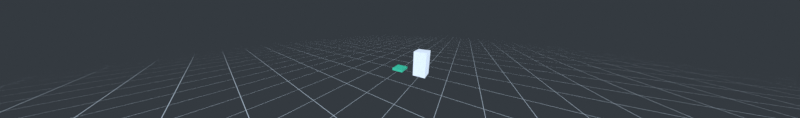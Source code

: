 # Source: blender_3.0.1_default-scene.blend  (saved by Blender 3.0.42; exported with 4.5.12 LTS)
import bpy
from mathutils import Matrix  # noqa: F401  (used for matrix-valued properties, if any)

bpy.ops.wm.read_factory_settings(use_empty=True)
scene = bpy.context.scene
scene.name = 'Scene'

# ---- collections
col_collection = bpy.data.collections.new('Collection'); scene.collection.children.link(col_collection)

# ---- materials (node trees are filled in below, after node groups)
mat_material = bpy.data.materials.new('Material')
mat_material.alpha_threshold = 0.0
mat_material.line_color = (0.0, 0.0, 0.0, 1.0)
mat_floor__grid = bpy.data.materials.new('Floor (Grid)')
mat_floor__grid.surface_render_method = 'BLENDED'
mat_floor__grid.blend_method = 'BLEND'
mat_material_001 = bpy.data.materials.new('Material.001')
mat_material_001.alpha_threshold = 0.0
mat_material_001.line_color = (0.0, 0.0, 0.0, 1.0)

# ---- material node trees
mat_material.use_nodes = True; mat_material.node_tree.nodes.clear()
_N = mat_material.node_tree.nodes; _L = mat_material.node_tree.links
n0 = _N.new('ShaderNodeOutputMaterial'); n0.name = 'Material Output'; n0.location = (300, 300)
n1 = _N.new('ShaderNodeBsdfPrincipled'); n1.name = 'Principled BSDF'; n1.location = (10, 300)
n1.distribution = 'GGX'
n1.subsurface_method = 'RANDOM_WALK_SKIN'
n1.inputs[0].default_value = (0.0319, 0.5841, 0.3278, 1.0)
n1.inputs[2].default_value = 0.4
n1.inputs[3].default_value = 1.45
n1.inputs[27].default_value = (0.0, 0.0, 0.0, 1.0)
n1.inputs[28].default_value = 1.0
_L.new(n1.outputs[0], n0.inputs[0])
n0.is_active_output = True
mat_floor__grid.use_nodes = True; mat_floor__grid.node_tree.nodes.clear()
_N = mat_floor__grid.node_tree.nodes; _L = mat_floor__grid.node_tree.links
n0 = _N.new('ShaderNodeTexCoord'); n0.name = 'Texture Coordinate'; n0.location = (-717, 192)
n1 = _N.new('ShaderNodeVectorMath'); n1.name = 'Vector Math.002'; n1.location = (-505, 178)
n1.operation = 'DOT_PRODUCT'
n2 = _N.new('ShaderNodeOutputMaterial'); n2.name = 'Material Output'; n2.location = (739, 300)
n3 = _N.new('ShaderNodeMath'); n3.name = 'Math.001'; n3.location = (-156, 168)
n3.operation = 'SUBTRACT'
n3.inputs[0].default_value = 1.0
n4 = _N.new('ShaderNodeMath'); n4.name = 'Math'; n4.location = (-342, 169)
n4.operation = 'POWER'
n4.inputs[1].default_value = 2.0
n5 = _N.new('ShaderNodeMath'); n5.name = 'Math.007'; n5.location = (60, 28)
n5.operation = 'MULTIPLY'
n6 = _N.new('ShaderNodeMath'); n6.name = 'Math.008'; n6.location = (-144, 451)
n6.operation = 'SUBTRACT'
n6.inputs[0].default_value = 1.0
n7 = _N.new('ShaderNodeMix'); n7.name = 'Mix'; n7.location = (117, 337)
n7.data_type = 'RGBA'
n7.inputs[7].default_value = (0.03434, 0.04231, 0.05127, 1.0)
n8 = _N.new('ShaderNodeTexBrick'); n8.name = 'Brick Texture'; n8.location = (-185, -64)
n8.offset = 1.0
n8.inputs[1].default_value = (0.0, 0.0, 0.0, 0.0)
n8.inputs[2].default_value = (0.0, 0.0, 0.0, 0.0)
n8.inputs[3].default_value = (0.5, 0.5, 0.5, 0.25)
n8.inputs[4].default_value = 32.0
n8.inputs[5].default_value = 0.005
n8.inputs[6].default_value = 0.0
n8.inputs[8].default_value = 1.0
n8.inputs[9].default_value = 1.0
n9 = _N.new('ShaderNodeBsdfPrincipled'); n9.name = 'Principled BSDF'; n9.location = (375, 300)
n9.distribution = 'GGX'
n9.subsurface_method = 'RANDOM_WALK_SKIN'
n9.inputs[2].default_value = 1.0
n9.inputs[3].default_value = 1.45
n9.inputs[13].default_value = 0.0
n9.inputs[27].default_value = (0.0, 0.0, 0.0, 1.0)
n9.inputs[28].default_value = 1.0
_L.new(n9.outputs[0], n2.inputs[0])
_L.new(n1.outputs[1], n4.inputs[0])
_L.new(n4.outputs[0], n3.inputs[1])
_L.new(n0.outputs[3], n1.inputs[0])
_L.new(n0.outputs[3], n1.inputs[1])
_L.new(n8.outputs[0], n7.inputs[6])
_L.new(n8.outputs[1], n5.inputs[1])
_L.new(n3.outputs[0], n5.inputs[0])
_L.new(n5.outputs[0], n9.inputs[4])
_L.new(n7.outputs[2], n9.inputs[0])
_L.new(n5.outputs[0], n6.inputs[1])
_L.new(n6.outputs[0], n7.inputs[0])
n2.is_active_output = True
mat_material_001.use_nodes = True; mat_material_001.node_tree.nodes.clear()
_N = mat_material_001.node_tree.nodes; _L = mat_material_001.node_tree.links
n0 = _N.new('ShaderNodeOutputMaterial'); n0.name = 'Material Output'; n0.location = (300, 300)
n1 = _N.new('ShaderNodeBsdfPrincipled'); n1.name = 'Principled BSDF'; n1.location = (10, 300)
n1.distribution = 'GGX'
n1.subsurface_method = 'RANDOM_WALK_SKIN'
n1.inputs[0].default_value = (0.9911, 0.9647, 0.9734, 1.0)
n1.inputs[2].default_value = 0.4
n1.inputs[3].default_value = 1.45
n1.inputs[27].default_value = (0.0, 0.0, 0.0, 1.0)
n1.inputs[28].default_value = 1.0
_L.new(n1.outputs[0], n0.inputs[0])
n0.is_active_output = True

# ---- world
world_world = bpy.data.worlds.new('World'); scene.world = world_world
world_world.use_nodes = True; world_world.node_tree.nodes.clear()
_N = world_world.node_tree.nodes; _L = world_world.node_tree.links
n0 = _N.new('ShaderNodeOutputWorld'); n0.name = 'World Output'; n0.location = (300, 300)
n1 = _N.new('ShaderNodeBackground'); n1.name = 'Background'; n1.location = (10, 300)
n1.inputs[0].default_value = (0.03434, 0.04231, 0.05127, 1.0)
_L.new(n1.outputs[0], n0.inputs[0])
n0.is_active_output = True
world_world.color = (0.05088, 0.05088, 0.05088)
world_world.use_sun_shadow = False
world_world.sun_shadow_jitter_overblur = 0.0
world_world.light_settings.ao_factor = 24.0

# ---- cameras
cam_camera = bpy.data.cameras.new('Camera')
cam_camera.sensor_fit = 'VERTICAL'
cam_camera.lens = 21.51
cam_camera.lens_unit = 'FOV'

# ---- lights
light_point_001 = bpy.data.lights.new('Point.001', 'SUN')
light_point_001.transmission_factor = 0.0
light_point_001.angle = 0.0
light_point_001.energy = 0.0
light_point_001.shadow_soft_size = 0.25

# ---- meshes
me_cube = bpy.data.meshes.new('Cube')
me_cube.from_pydata([(0.25, 0.25, 0.5), (0.25, 0.25, -0.5), (0.25, -0.25, 0.5), (0.25, -0.25, -0.5), (-0.25, 0.25, 0.5), (-0.25, 0.25, -0.5), (-0.25, -0.25, 0.5), (-0.25, -0.25, -0.5)], [], [(0, 4, 6, 2), (3, 2, 6, 7), (7, 6, 4, 5), (5, 1, 3, 7), (1, 0, 2, 3), (5, 4, 0, 1)])
_uv = me_cube.uv_layers.new(name='UVMap')
_uv.uv.foreach_set('vector', [0.625, 0.5, 0.875, 0.5, 0.875, 0.75, 0.625, 0.75, 0.375, 0.75, 0.625, 0.75, 0.625, 1.0, 0.375, 1.0, 0.375, 0.0, 0.625, 0.0, 0.625, 0.25, 0.375, 0.25, 0.125, 0.5, 0.375, 0.5, 0.375, 0.75, 0.125, 0.75, 0.375, 0.5, 0.625, 0.5, 0.625, 0.75, 0.375, 0.75, 0.375, 0.25, 0.625, 0.25, 0.625, 0.5, 0.375, 0.5])
me_cube.materials.append(mat_material)
me_cube.use_remesh_preserve_volume = False
me_cube.use_remesh_preserve_attributes = False
me_cube.use_mirror_vertex_groups = False
me_cube.update()
me_plane = bpy.data.meshes.new('Plane')
me_plane.from_pydata([(-1.0, -1.0, 0.0), (1.0, -1.0, 0.0), (-1.0, 1.0, 0.0), (1.0, 1.0, 0.0)], [], [(0, 1, 3, 2)])
_uv = me_plane.uv_layers.new(name='UVMap')
_uv.uv.foreach_set('vector', [0.0, 0.0, 1.0, 0.0, 1.0, 1.0, 0.0, 1.0])
me_plane.materials.append(mat_floor__grid)
me_plane.use_remesh_fix_poles = True
me_plane.use_remesh_preserve_attributes = False
me_plane.update()
me_cube_003 = bpy.data.meshes.new('Cube.003')
me_cube_003.from_pydata([(0.25, 0.25, 0.5), (0.25, 0.25, -0.5), (0.25, -0.25, 0.5), (0.25, -0.25, -0.5), (-0.25, 0.25, 0.5), (-0.25, 0.25, -0.5), (-0.25, -0.25, 0.5), (-0.25, -0.25, -0.5)], [], [(0, 4, 6, 2), (3, 2, 6, 7), (7, 6, 4, 5), (5, 1, 3, 7), (1, 0, 2, 3), (5, 4, 0, 1)])
_uv = me_cube_003.uv_layers.new(name='UVMap')
_uv.uv.foreach_set('vector', [0.625, 0.5, 0.875, 0.5, 0.875, 0.75, 0.625, 0.75, 0.375, 0.75, 0.625, 0.75, 0.625, 1.0, 0.375, 1.0, 0.375, 0.0, 0.625, 0.0, 0.625, 0.25, 0.375, 0.25, 0.125, 0.5, 0.375, 0.5, 0.375, 0.75, 0.125, 0.75, 0.375, 0.5, 0.625, 0.5, 0.625, 0.75, 0.375, 0.75, 0.375, 0.25, 0.625, 0.25, 0.625, 0.5, 0.375, 0.5])
me_cube_003.materials.append(mat_material_001)
me_cube_003.use_remesh_preserve_volume = False
me_cube_003.use_remesh_preserve_attributes = False
me_cube_003.use_mirror_vertex_groups = False
me_cube_003.update()

# ---- objects
ob_sample_cuboid = bpy.data.objects.new('sample_cuboid', me_cube)
ob_floor = bpy.data.objects.new('floor', me_plane)
ob_empty = bpy.data.objects.new('Empty', None)
ob_camera = bpy.data.objects.new('Camera', cam_camera)
ob_sample_cuboid_002 = bpy.data.objects.new('sample_cuboid.002', me_cube_003)
ob_point = bpy.data.objects.new('Point', light_point_001)

# ---- transforms, parenting, visibility, modifiers, constraints
ob_sample_cuboid.location = (0.0, 0.0, 0.05)
ob_sample_cuboid.scale = (1.0, 1.0, 0.1)
ob_sample_cuboid.lock_rotations_4d = False
ob_sample_cuboid.empty_display_type = 'ARROWS'
ob_sample_cuboid.lineart.crease_threshold = 0.0
ob_floor.location = (0.0, 0.0, 0.0)
ob_floor.scale = (16.0, 16.0, 16.0)
ob_empty.location = (0.0, 0.0, 0.5)
ob_camera.location = (2.274, -3.845, 2.015)
_c = ob_camera.constraints.new('TRACK_TO'); _c.name = 'Track To'
_c.target = ob_empty
ob_sample_cuboid_002.location = (1.0, 0.0, 0.5)
ob_sample_cuboid_002.lock_rotations_4d = False
ob_sample_cuboid_002.empty_display_type = 'ARROWS'
ob_sample_cuboid_002.lineart.crease_threshold = 0.0
ob_point.location = (0.0, 0.0, 10.0)

# ---- collection membership
col_collection.objects.link(ob_sample_cuboid)
col_collection.objects.link(ob_floor)
col_collection.objects.link(ob_empty)
col_collection.objects.link(ob_camera)
col_collection.objects.link(ob_sample_cuboid_002)
col_collection.objects.link(ob_point)

# ---- scene / render settings (as saved in the file)
scene.camera = ob_camera
scene.frame_start = 1; scene.frame_end = 250; scene.frame_set(1)
scene.render.engine = 'CYCLES'
scene.render.resolution_x = 2560
scene.render.resolution_y = 379
scene.cycles.samples = 10
scene.cycles.sampling_pattern = 'TABULATED_SOBOL'
scene.cycles.use_light_tree = False
scene.cycles.use_fast_gi = True
scene.view_settings.view_transform = 'Standard'
bpy.context.view_layer.update()

